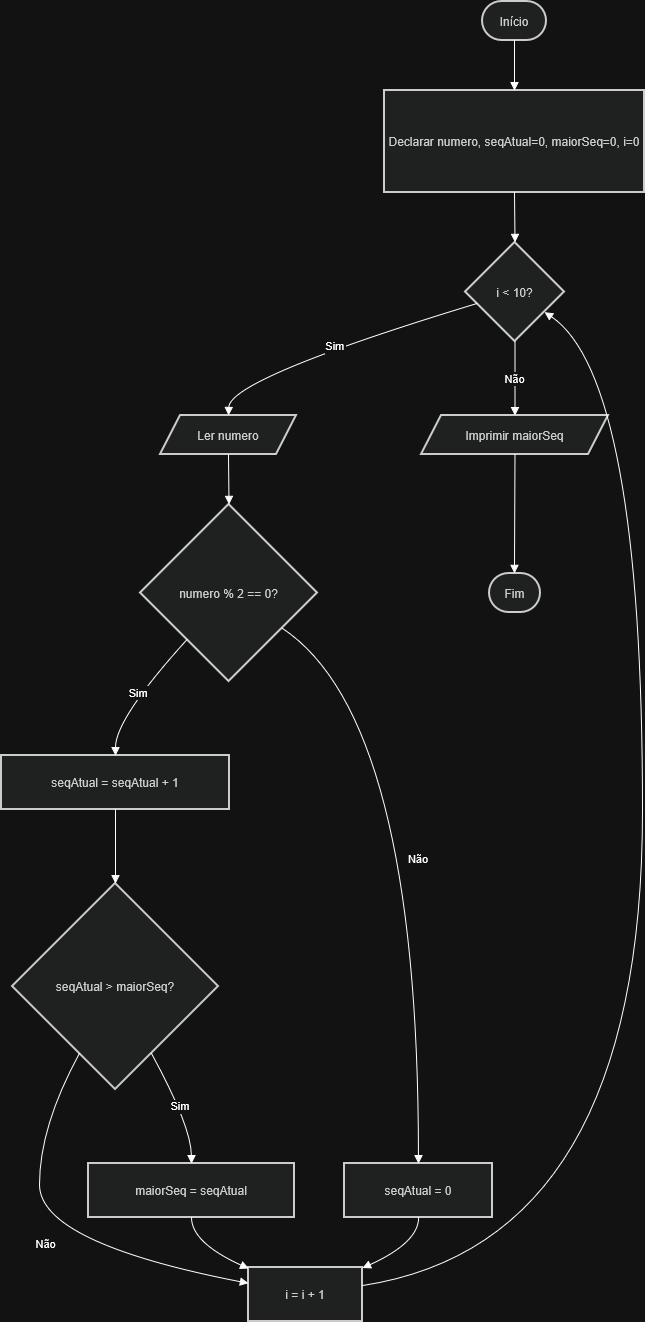

The diagram above was exported from draw.io. Its source (the exported page's mxGraphModel, read from the mxfile embedded in the PNG):
<mxGraphModel dx="860" dy="508" grid="1" gridSize="10" guides="1" tooltips="1" connect="1" arrows="1" fold="1" page="1" pageScale="1" pageWidth="827" pageHeight="1169" math="0" shadow="0">
  <root>
    <mxCell id="0" />
    <mxCell id="1" parent="0" />
    <mxCell id="9rUsaqlWwJOfLzXaqFA0-1" parent="1" style="rounded=1;whiteSpace=wrap;arcSize=50;strokeWidth=2;fillColor=light-dark(#eeeeee,#1f2020);strokeColor=light-dark(#999999,#cccccc);fontColor=light-dark(#333333,#cccccc);" value="Início" vertex="1">
      <mxGeometry height="39" width="64" x="501" y="20" as="geometry" />
    </mxCell>
    <mxCell id="9rUsaqlWwJOfLzXaqFA0-2" parent="1" style="whiteSpace=wrap;strokeWidth=2;fillColor=light-dark(#eeeeee,#1f2020);strokeColor=light-dark(#999999,#cccccc);fontColor=light-dark(#333333,#cccccc);" value="Declarar numero, seqAtual=0, maiorSeq=0, i=0" vertex="1">
      <mxGeometry height="102" width="260" x="403" y="109" as="geometry" />
    </mxCell>
    <mxCell id="9rUsaqlWwJOfLzXaqFA0-3" parent="1" style="rhombus;strokeWidth=2;whiteSpace=wrap;fillColor=light-dark(#eeeeee,#1f2020);strokeColor=light-dark(#999999,#cccccc);fontColor=light-dark(#333333,#cccccc);" value="i &lt; 10?" vertex="1">
      <mxGeometry height="99" width="99" x="484" y="261" as="geometry" />
    </mxCell>
    <mxCell id="9rUsaqlWwJOfLzXaqFA0-4" parent="1" style="shape=parallelogram;perimeter=parallelogramPerimeter;fixedSize=1;strokeWidth=2;whiteSpace=wrap;fillColor=light-dark(#eeeeee,#1f2020);strokeColor=light-dark(#999999,#cccccc);fontColor=light-dark(#333333,#cccccc);" value="Ler numero" vertex="1">
      <mxGeometry height="39" width="136" x="179" y="434" as="geometry" />
    </mxCell>
    <mxCell id="9rUsaqlWwJOfLzXaqFA0-5" parent="1" style="rhombus;strokeWidth=2;whiteSpace=wrap;fillColor=light-dark(#eeeeee,#1f2020);strokeColor=light-dark(#999999,#cccccc);fontColor=light-dark(#333333,#cccccc);" value="numero % 2 == 0?" vertex="1">
      <mxGeometry height="177" width="177" x="159" y="523" as="geometry" />
    </mxCell>
    <mxCell id="9rUsaqlWwJOfLzXaqFA0-6" parent="1" style="whiteSpace=wrap;strokeWidth=2;fillColor=light-dark(#eeeeee,#1f2020);strokeColor=light-dark(#999999,#cccccc);fontColor=light-dark(#333333,#cccccc);" value="seqAtual = seqAtual + 1" vertex="1">
      <mxGeometry height="54" width="228" x="20" y="774" as="geometry" />
    </mxCell>
    <mxCell id="9rUsaqlWwJOfLzXaqFA0-7" parent="1" style="rhombus;strokeWidth=2;whiteSpace=wrap;fillColor=light-dark(#eeeeee,#1f2020);strokeColor=light-dark(#999999,#cccccc);fontColor=light-dark(#333333,#cccccc);" value="seqAtual &gt; maiorSeq?" vertex="1">
      <mxGeometry height="206" width="206" x="31" y="902" as="geometry" />
    </mxCell>
    <mxCell id="9rUsaqlWwJOfLzXaqFA0-8" parent="1" style="whiteSpace=wrap;strokeWidth=2;fillColor=light-dark(#eeeeee,#1f2020);strokeColor=light-dark(#999999,#cccccc);fontColor=light-dark(#333333,#cccccc);" value="maiorSeq = seqAtual" vertex="1">
      <mxGeometry height="54" width="206" x="107" y="1182" as="geometry" />
    </mxCell>
    <mxCell id="9rUsaqlWwJOfLzXaqFA0-9" parent="1" style="whiteSpace=wrap;strokeWidth=2;fillColor=light-dark(#eeeeee,#1f2020);strokeColor=light-dark(#999999,#cccccc);fontColor=light-dark(#333333,#cccccc);" value="i = i + 1" vertex="1">
      <mxGeometry height="54" width="114" x="267" y="1286" as="geometry" />
    </mxCell>
    <mxCell id="9rUsaqlWwJOfLzXaqFA0-10" parent="1" style="whiteSpace=wrap;strokeWidth=2;fillColor=light-dark(#eeeeee,#1f2020);strokeColor=light-dark(#999999,#cccccc);fontColor=light-dark(#333333,#cccccc);" value="seqAtual = 0" vertex="1">
      <mxGeometry height="54" width="148" x="363" y="1182" as="geometry" />
    </mxCell>
    <mxCell id="9rUsaqlWwJOfLzXaqFA0-11" parent="1" style="shape=parallelogram;perimeter=parallelogramPerimeter;fixedSize=1;strokeWidth=2;whiteSpace=wrap;fillColor=light-dark(#eeeeee,#1f2020);strokeColor=light-dark(#999999,#cccccc);fontColor=light-dark(#333333,#cccccc);" value="Imprimir maiorSeq" vertex="1">
      <mxGeometry height="39" width="187" x="440" y="434" as="geometry" />
    </mxCell>
    <mxCell id="9rUsaqlWwJOfLzXaqFA0-12" parent="1" style="rounded=1;whiteSpace=wrap;arcSize=50;strokeWidth=2;fillColor=light-dark(#eeeeee,#1f2020);strokeColor=light-dark(#999999,#cccccc);fontColor=light-dark(#333333,#cccccc);" value="Fim" vertex="1">
      <mxGeometry height="39" width="51" x="508" y="592" as="geometry" />
    </mxCell>
    <mxCell id="9rUsaqlWwJOfLzXaqFA0-13" edge="1" parent="1" source="9rUsaqlWwJOfLzXaqFA0-1" style="curved=1;startArrow=none;endArrow=block;exitX=0.5;exitY=1;entryX=0.5;entryY=0;rounded=0;" target="9rUsaqlWwJOfLzXaqFA0-2" value="">
      <mxGeometry relative="1" as="geometry">
        <Array as="points" />
      </mxGeometry>
    </mxCell>
    <mxCell id="9rUsaqlWwJOfLzXaqFA0-14" edge="1" parent="1" source="9rUsaqlWwJOfLzXaqFA0-2" style="curved=1;startArrow=none;endArrow=block;exitX=0.5;exitY=1;entryX=0.5;entryY=0;rounded=0;" target="9rUsaqlWwJOfLzXaqFA0-3" value="">
      <mxGeometry relative="1" as="geometry">
        <Array as="points" />
      </mxGeometry>
    </mxCell>
    <mxCell id="9rUsaqlWwJOfLzXaqFA0-15" edge="1" parent="1" source="9rUsaqlWwJOfLzXaqFA0-3" style="curved=1;startArrow=none;endArrow=block;exitX=0;exitY=0.65;entryX=0.5;entryY=0;rounded=0;entryDx=0;entryDy=0;" target="9rUsaqlWwJOfLzXaqFA0-4" value="Sim">
      <mxGeometry relative="1" as="geometry">
        <Array as="points">
          <mxPoint x="248" y="397" />
        </Array>
      </mxGeometry>
    </mxCell>
    <mxCell id="9rUsaqlWwJOfLzXaqFA0-16" edge="1" parent="1" source="9rUsaqlWwJOfLzXaqFA0-4" style="curved=1;startArrow=none;endArrow=block;exitX=0.5;exitY=1.01;entryX=0.5;entryY=0;rounded=0;" target="9rUsaqlWwJOfLzXaqFA0-5" value="">
      <mxGeometry relative="1" as="geometry">
        <Array as="points" />
      </mxGeometry>
    </mxCell>
    <mxCell id="9rUsaqlWwJOfLzXaqFA0-17" edge="1" parent="1" source="9rUsaqlWwJOfLzXaqFA0-5" style="curved=1;startArrow=none;endArrow=block;exitX=0.05;exitY=1;entryX=0.5;entryY=0;rounded=0;" target="9rUsaqlWwJOfLzXaqFA0-6" value="Sim">
      <mxGeometry relative="1" as="geometry">
        <Array as="points">
          <mxPoint x="134" y="737" />
        </Array>
      </mxGeometry>
    </mxCell>
    <mxCell id="9rUsaqlWwJOfLzXaqFA0-18" edge="1" parent="1" source="9rUsaqlWwJOfLzXaqFA0-6" style="curved=1;startArrow=none;endArrow=block;exitX=0.5;exitY=1;entryX=0.5;entryY=0;rounded=0;" target="9rUsaqlWwJOfLzXaqFA0-7" value="">
      <mxGeometry relative="1" as="geometry">
        <Array as="points" />
      </mxGeometry>
    </mxCell>
    <mxCell id="9rUsaqlWwJOfLzXaqFA0-19" edge="1" parent="1" source="9rUsaqlWwJOfLzXaqFA0-7" style="curved=1;startArrow=none;endArrow=block;exitX=0.77;exitY=1;entryX=0.5;entryY=0;rounded=0;" target="9rUsaqlWwJOfLzXaqFA0-8" value="Sim">
      <mxGeometry relative="1" as="geometry">
        <Array as="points">
          <mxPoint x="210" y="1145" />
        </Array>
      </mxGeometry>
    </mxCell>
    <mxCell id="9rUsaqlWwJOfLzXaqFA0-20" edge="1" parent="1" source="9rUsaqlWwJOfLzXaqFA0-7" style="curved=1;startArrow=none;endArrow=block;exitX=0.23;exitY=1;entryX=0;entryY=0.29;rounded=0;" target="9rUsaqlWwJOfLzXaqFA0-9" value="Não">
      <mxGeometry relative="1" as="geometry">
        <Array as="points">
          <mxPoint x="58" y="1145" />
          <mxPoint x="58" y="1261" />
        </Array>
      </mxGeometry>
    </mxCell>
    <mxCell id="9rUsaqlWwJOfLzXaqFA0-21" edge="1" parent="1" source="9rUsaqlWwJOfLzXaqFA0-8" style="curved=1;startArrow=none;endArrow=block;exitX=0.5;exitY=1;entryX=0;entryY=0.02;rounded=0;" target="9rUsaqlWwJOfLzXaqFA0-9" value="">
      <mxGeometry relative="1" as="geometry">
        <Array as="points">
          <mxPoint x="210" y="1261" />
        </Array>
      </mxGeometry>
    </mxCell>
    <mxCell id="9rUsaqlWwJOfLzXaqFA0-22" edge="1" parent="1" source="9rUsaqlWwJOfLzXaqFA0-5" style="curved=1;startArrow=none;endArrow=block;exitX=1;exitY=0.83;entryX=0.5;entryY=0;rounded=0;" target="9rUsaqlWwJOfLzXaqFA0-10" value="Não">
      <mxGeometry relative="1" as="geometry">
        <Array as="points">
          <mxPoint x="437" y="737" />
        </Array>
      </mxGeometry>
    </mxCell>
    <mxCell id="9rUsaqlWwJOfLzXaqFA0-23" edge="1" parent="1" source="9rUsaqlWwJOfLzXaqFA0-10" style="curved=1;startArrow=none;endArrow=block;exitX=0.5;exitY=1;entryX=0.99;entryY=0.02;rounded=0;" target="9rUsaqlWwJOfLzXaqFA0-9" value="">
      <mxGeometry relative="1" as="geometry">
        <Array as="points">
          <mxPoint x="437" y="1261" />
        </Array>
      </mxGeometry>
    </mxCell>
    <mxCell id="9rUsaqlWwJOfLzXaqFA0-24" edge="1" parent="1" source="9rUsaqlWwJOfLzXaqFA0-9" style="curved=1;startArrow=none;endArrow=block;exitX=0.99;exitY=0.34;entryX=1;entryY=0.84;rounded=0;" target="9rUsaqlWwJOfLzXaqFA0-3" value="">
      <mxGeometry relative="1" as="geometry">
        <Array as="points">
          <mxPoint x="661" y="1261" />
          <mxPoint x="661" y="397" />
        </Array>
      </mxGeometry>
    </mxCell>
    <mxCell id="9rUsaqlWwJOfLzXaqFA0-25" edge="1" parent="1" source="9rUsaqlWwJOfLzXaqFA0-3" style="curved=1;startArrow=none;endArrow=block;exitX=0.5;exitY=1;entryX=0.5;entryY=0;rounded=0;entryDx=0;entryDy=0;" target="9rUsaqlWwJOfLzXaqFA0-11" value="Não">
      <mxGeometry relative="1" as="geometry">
        <Array as="points" />
      </mxGeometry>
    </mxCell>
    <mxCell id="9rUsaqlWwJOfLzXaqFA0-26" edge="1" parent="1" source="9rUsaqlWwJOfLzXaqFA0-11" style="curved=1;startArrow=none;endArrow=block;exitX=0.5;exitY=1.01;entryX=0.49;entryY=0;rounded=0;" target="9rUsaqlWwJOfLzXaqFA0-12" value="">
      <mxGeometry relative="1" as="geometry">
        <Array as="points" />
      </mxGeometry>
    </mxCell>
  </root>
</mxGraphModel>